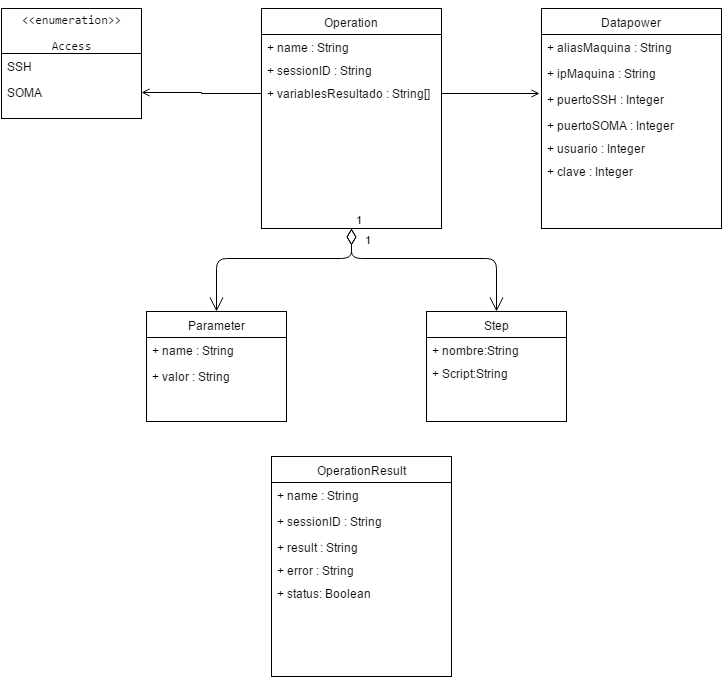

The diagram above was exported from draw.io. Its source (the exported page's mxGraphModel, read from the mxfile embedded in the PNG):
<mxGraphModel dx="876" dy="430" grid="1" gridSize="10" guides="1" tooltips="1" connect="1" arrows="1" fold="1" page="1" pageScale="1" pageWidth="850" pageHeight="1100" background="#ffffff" math="0" shadow="0">
  <root>
    <mxCell id="0" />
    <mxCell id="1" parent="0" />
    <mxCell id="294e4d91bdd03ebb-1" value="Operation" style="swimlane;html=1;fontStyle=0;childLayout=stackLayout;horizontal=1;startSize=26;fillColor=none;horizontalStack=0;resizeParent=1;resizeLast=0;collapsible=1;marginBottom=0;swimlaneFillColor=#ffffff;" vertex="1" parent="1">
      <mxGeometry x="330" y="20" width="180" height="220" as="geometry" />
    </mxCell>
    <mxCell id="294e4d91bdd03ebb-2" value="+ name : String" style="text;html=1;strokeColor=none;fillColor=none;align=left;verticalAlign=top;spacingLeft=4;spacingRight=4;whiteSpace=wrap;overflow=hidden;rotatable=0;points=[[0,0.5],[1,0.5]];portConstraint=eastwest;" vertex="1" parent="294e4d91bdd03ebb-1">
      <mxGeometry y="26" width="180" height="26" as="geometry" />
    </mxCell>
    <mxCell id="294e4d91bdd03ebb-5" value="Parameter" style="swimlane;html=1;fontStyle=0;childLayout=stackLayout;horizontal=1;startSize=26;fillColor=none;horizontalStack=0;resizeParent=1;resizeLast=0;collapsible=1;marginBottom=0;swimlaneFillColor=#ffffff;" vertex="1" parent="1">
      <mxGeometry x="215" y="323" width="140" height="110" as="geometry" />
    </mxCell>
    <mxCell id="294e4d91bdd03ebb-6" value="+ name : String" style="text;html=1;strokeColor=none;fillColor=none;align=left;verticalAlign=top;spacingLeft=4;spacingRight=4;whiteSpace=wrap;overflow=hidden;rotatable=0;points=[[0,0.5],[1,0.5]];portConstraint=eastwest;" vertex="1" parent="294e4d91bdd03ebb-5">
      <mxGeometry y="26" width="140" height="26" as="geometry" />
    </mxCell>
    <mxCell id="294e4d91bdd03ebb-7" value="+ valor : String" style="text;html=1;strokeColor=none;fillColor=none;align=left;verticalAlign=top;spacingLeft=4;spacingRight=4;whiteSpace=wrap;overflow=hidden;rotatable=0;points=[[0,0.5],[1,0.5]];portConstraint=eastwest;" vertex="1" parent="294e4d91bdd03ebb-5">
      <mxGeometry y="52" width="140" height="26" as="geometry" />
    </mxCell>
    <mxCell id="294e4d91bdd03ebb-9" value="Step" style="swimlane;html=1;fontStyle=0;childLayout=stackLayout;horizontal=1;startSize=26;fillColor=none;horizontalStack=0;resizeParent=1;resizeLast=0;collapsible=1;marginBottom=0;swimlaneFillColor=#ffffff;" vertex="1" parent="1">
      <mxGeometry x="495" y="323" width="140" height="110" as="geometry" />
    </mxCell>
    <mxCell id="294e4d91bdd03ebb-10" value="+ nombre:String" style="text;html=1;strokeColor=none;fillColor=none;align=left;verticalAlign=top;spacingLeft=4;spacingRight=4;whiteSpace=wrap;overflow=hidden;rotatable=0;points=[[0,0.5],[1,0.5]];portConstraint=eastwest;" vertex="1" parent="294e4d91bdd03ebb-9">
      <mxGeometry y="26" width="140" height="26" as="geometry" />
    </mxCell>
    <mxCell id="294e4d91bdd03ebb-13" value="1" style="endArrow=open;html=1;endSize=12;startArrow=diamondThin;startSize=14;startFill=0;edgeStyle=orthogonalEdgeStyle;align=left;verticalAlign=bottom;entryX=0.5;entryY=0;exitX=0.5;exitY=1;" edge="1" parent="1" target="294e4d91bdd03ebb-5" source="294e4d91bdd03ebb-1">
      <mxGeometry x="-1" y="3" relative="1" as="geometry">
        <mxPoint x="420" y="250" as="sourcePoint" />
        <mxPoint x="580" y="130" as="targetPoint" />
        <Array as="points">
          <mxPoint x="420" y="270" />
          <mxPoint x="285" y="270" />
        </Array>
      </mxGeometry>
    </mxCell>
    <mxCell id="294e4d91bdd03ebb-14" value="1" style="endArrow=open;html=1;endSize=12;startArrow=diamondThin;startSize=14;startFill=0;edgeStyle=orthogonalEdgeStyle;align=left;verticalAlign=bottom;entryX=0.5;entryY=0;exitX=0.5;exitY=1;" edge="1" parent="1" target="294e4d91bdd03ebb-9" source="294e4d91bdd03ebb-1">
      <mxGeometry x="-0.633" y="10" relative="1" as="geometry">
        <mxPoint x="420" y="250" as="sourcePoint" />
        <mxPoint x="580" y="130" as="targetPoint" />
        <Array as="points">
          <mxPoint x="420" y="270" />
          <mxPoint x="565" y="270" />
        </Array>
        <mxPoint as="offset" />
      </mxGeometry>
    </mxCell>
    <mxCell id="1f10ac35698c4c16-1" value="+ sessionID : String" style="text;html=1;strokeColor=none;fillColor=none;align=left;verticalAlign=top;spacingLeft=4;spacingRight=4;whiteSpace=wrap;overflow=hidden;rotatable=0;points=[[0,0.5],[1,0.5]];portConstraint=eastwest;" vertex="1" parent="1">
      <mxGeometry x="330" y="69" width="180" height="26" as="geometry" />
    </mxCell>
    <mxCell id="1f10ac35698c4c16-25" style="edgeStyle=orthogonalEdgeStyle;rounded=0;html=1;exitX=1;exitY=0.5;entryX=-0.011;entryY=0.269;entryPerimeter=0;endArrow=open;endFill=0;jettySize=auto;orthogonalLoop=1;" edge="1" parent="1" source="1f10ac35698c4c16-2" target="1f10ac35698c4c16-11">
      <mxGeometry relative="1" as="geometry" />
    </mxCell>
    <mxCell id="1f10ac35698c4c16-26" style="edgeStyle=orthogonalEdgeStyle;rounded=0;html=1;exitX=0;exitY=0.5;entryX=1;entryY=0.5;endArrow=open;endFill=0;jettySize=auto;orthogonalLoop=1;" edge="1" parent="1" source="1f10ac35698c4c16-2" target="1f10ac35698c4c16-5">
      <mxGeometry relative="1" as="geometry" />
    </mxCell>
    <mxCell id="1f10ac35698c4c16-2" value="+ variablesResultado : String[]" style="text;html=1;strokeColor=none;fillColor=none;align=left;verticalAlign=top;spacingLeft=4;spacingRight=4;whiteSpace=wrap;overflow=hidden;rotatable=0;points=[[0,0.5],[1,0.5]];portConstraint=eastwest;" vertex="1" parent="1">
      <mxGeometry x="330" y="92" width="180" height="26" as="geometry" />
    </mxCell>
    <mxCell id="1f10ac35698c4c16-3" value="&lt;pre&gt;&lt;code&gt;&amp;lt;&amp;lt;enumeration&amp;gt;&amp;gt;&lt;/code&gt;&lt;/pre&gt;&lt;pre&gt;Access&lt;/pre&gt;" style="swimlane;html=1;fontStyle=0;childLayout=stackLayout;horizontal=1;startSize=45;fillColor=none;horizontalStack=0;resizeParent=1;resizeLast=0;collapsible=1;marginBottom=0;swimlaneFillColor=#ffffff;" vertex="1" parent="1">
      <mxGeometry x="70" y="20" width="140" height="110" as="geometry">
        <mxRectangle x="70" y="39" width="130" height="70" as="alternateBounds" />
      </mxGeometry>
    </mxCell>
    <mxCell id="1f10ac35698c4c16-4" value="SSH" style="text;html=1;strokeColor=none;fillColor=none;align=left;verticalAlign=top;spacingLeft=4;spacingRight=4;whiteSpace=wrap;overflow=hidden;rotatable=0;points=[[0,0.5],[1,0.5]];portConstraint=eastwest;" vertex="1" parent="1f10ac35698c4c16-3">
      <mxGeometry y="45" width="140" height="26" as="geometry" />
    </mxCell>
    <mxCell id="1f10ac35698c4c16-5" value="SOMA" style="text;html=1;strokeColor=none;fillColor=none;align=left;verticalAlign=top;spacingLeft=4;spacingRight=4;whiteSpace=wrap;overflow=hidden;rotatable=0;points=[[0,0.5],[1,0.5]];portConstraint=eastwest;" vertex="1" parent="1f10ac35698c4c16-3">
      <mxGeometry y="71" width="140" height="26" as="geometry" />
    </mxCell>
    <mxCell id="1f10ac35698c4c16-7" value="Datapower" style="swimlane;html=1;fontStyle=0;childLayout=stackLayout;horizontal=1;startSize=26;fillColor=none;horizontalStack=0;resizeParent=1;resizeLast=0;collapsible=1;marginBottom=0;swimlaneFillColor=#ffffff;" vertex="1" parent="1">
      <mxGeometry x="610" y="20" width="180" height="220" as="geometry" />
    </mxCell>
    <mxCell id="1f10ac35698c4c16-8" value="+ aliasMaquina : String" style="text;html=1;strokeColor=none;fillColor=none;align=left;verticalAlign=top;spacingLeft=4;spacingRight=4;whiteSpace=wrap;overflow=hidden;rotatable=0;points=[[0,0.5],[1,0.5]];portConstraint=eastwest;" vertex="1" parent="1f10ac35698c4c16-7">
      <mxGeometry y="26" width="180" height="26" as="geometry" />
    </mxCell>
    <mxCell id="1f10ac35698c4c16-9" value="+ ipMaquina : String" style="text;html=1;strokeColor=none;fillColor=none;align=left;verticalAlign=top;spacingLeft=4;spacingRight=4;whiteSpace=wrap;overflow=hidden;rotatable=0;points=[[0,0.5],[1,0.5]];portConstraint=eastwest;" vertex="1" parent="1f10ac35698c4c16-7">
      <mxGeometry y="52" width="180" height="26" as="geometry" />
    </mxCell>
    <mxCell id="1f10ac35698c4c16-11" value="+ puertoSSH : Integer" style="text;html=1;strokeColor=none;fillColor=none;align=left;verticalAlign=top;spacingLeft=4;spacingRight=4;whiteSpace=wrap;overflow=hidden;rotatable=0;points=[[0,0.5],[1,0.5]];portConstraint=eastwest;" vertex="1" parent="1f10ac35698c4c16-7">
      <mxGeometry y="78" width="180" height="26" as="geometry" />
    </mxCell>
    <mxCell id="1f10ac35698c4c16-10" value="+ puertoSOMA : Integer" style="text;html=1;strokeColor=none;fillColor=none;align=left;verticalAlign=top;spacingLeft=4;spacingRight=4;whiteSpace=wrap;overflow=hidden;rotatable=0;points=[[0,0.5],[1,0.5]];portConstraint=eastwest;" vertex="1" parent="1f10ac35698c4c16-7">
      <mxGeometry y="104" width="180" height="26" as="geometry" />
    </mxCell>
    <mxCell id="1f10ac35698c4c16-12" value="+ usuario : Integer" style="text;html=1;strokeColor=none;fillColor=none;align=left;verticalAlign=top;spacingLeft=4;spacingRight=4;whiteSpace=wrap;overflow=hidden;rotatable=0;points=[[0,0.5],[1,0.5]];portConstraint=eastwest;" vertex="1" parent="1">
      <mxGeometry x="610" y="147" width="180" height="26" as="geometry" />
    </mxCell>
    <mxCell id="1f10ac35698c4c16-13" value="+ clave : Integer" style="text;html=1;strokeColor=none;fillColor=none;align=left;verticalAlign=top;spacingLeft=4;spacingRight=4;whiteSpace=wrap;overflow=hidden;rotatable=0;points=[[0,0.5],[1,0.5]];portConstraint=eastwest;" vertex="1" parent="1">
      <mxGeometry x="610" y="170" width="180" height="26" as="geometry" />
    </mxCell>
    <mxCell id="1f10ac35698c4c16-15" value="+ Script:String" style="text;html=1;strokeColor=none;fillColor=none;align=left;verticalAlign=top;spacingLeft=4;spacingRight=4;whiteSpace=wrap;overflow=hidden;rotatable=0;points=[[0,0.5],[1,0.5]];portConstraint=eastwest;" vertex="1" parent="1">
      <mxGeometry x="495" y="372" width="140" height="26" as="geometry" />
    </mxCell>
    <mxCell id="1f10ac35698c4c16-16" value="OperationResult" style="swimlane;html=1;fontStyle=0;childLayout=stackLayout;horizontal=1;startSize=26;fillColor=none;horizontalStack=0;resizeParent=1;resizeLast=0;collapsible=1;marginBottom=0;swimlaneFillColor=#ffffff;" vertex="1" parent="1">
      <mxGeometry x="340" y="468" width="180" height="220" as="geometry" />
    </mxCell>
    <mxCell id="1f10ac35698c4c16-17" value="+ name : String" style="text;html=1;strokeColor=none;fillColor=none;align=left;verticalAlign=top;spacingLeft=4;spacingRight=4;whiteSpace=wrap;overflow=hidden;rotatable=0;points=[[0,0.5],[1,0.5]];portConstraint=eastwest;" vertex="1" parent="1f10ac35698c4c16-16">
      <mxGeometry y="26" width="180" height="26" as="geometry" />
    </mxCell>
    <mxCell id="1f10ac35698c4c16-19" value="+ sessionID : String" style="text;html=1;strokeColor=none;fillColor=none;align=left;verticalAlign=top;spacingLeft=4;spacingRight=4;whiteSpace=wrap;overflow=hidden;rotatable=0;points=[[0,0.5],[1,0.5]];portConstraint=eastwest;" vertex="1" parent="1f10ac35698c4c16-16">
      <mxGeometry y="52" width="180" height="26" as="geometry" />
    </mxCell>
    <mxCell id="1f10ac35698c4c16-21" value="+ result : String" style="text;html=1;strokeColor=none;fillColor=none;align=left;verticalAlign=top;spacingLeft=4;spacingRight=4;whiteSpace=wrap;overflow=hidden;rotatable=0;points=[[0,0.5],[1,0.5]];portConstraint=eastwest;" vertex="1" parent="1f10ac35698c4c16-16">
      <mxGeometry y="78" width="180" height="26" as="geometry" />
    </mxCell>
    <mxCell id="1f10ac35698c4c16-22" value="+ error : String" style="text;html=1;strokeColor=none;fillColor=none;align=left;verticalAlign=top;spacingLeft=4;spacingRight=4;whiteSpace=wrap;overflow=hidden;rotatable=0;points=[[0,0.5],[1,0.5]];portConstraint=eastwest;" vertex="1" parent="1">
      <mxGeometry x="340" y="569" width="180" height="26" as="geometry" />
    </mxCell>
    <mxCell id="1f10ac35698c4c16-23" value="+ status: Boolean" style="text;html=1;strokeColor=none;fillColor=none;align=left;verticalAlign=top;spacingLeft=4;spacingRight=4;whiteSpace=wrap;overflow=hidden;rotatable=0;points=[[0,0.5],[1,0.5]];portConstraint=eastwest;" vertex="1" parent="1">
      <mxGeometry x="340" y="592" width="180" height="26" as="geometry" />
    </mxCell>
  </root>
</mxGraphModel>